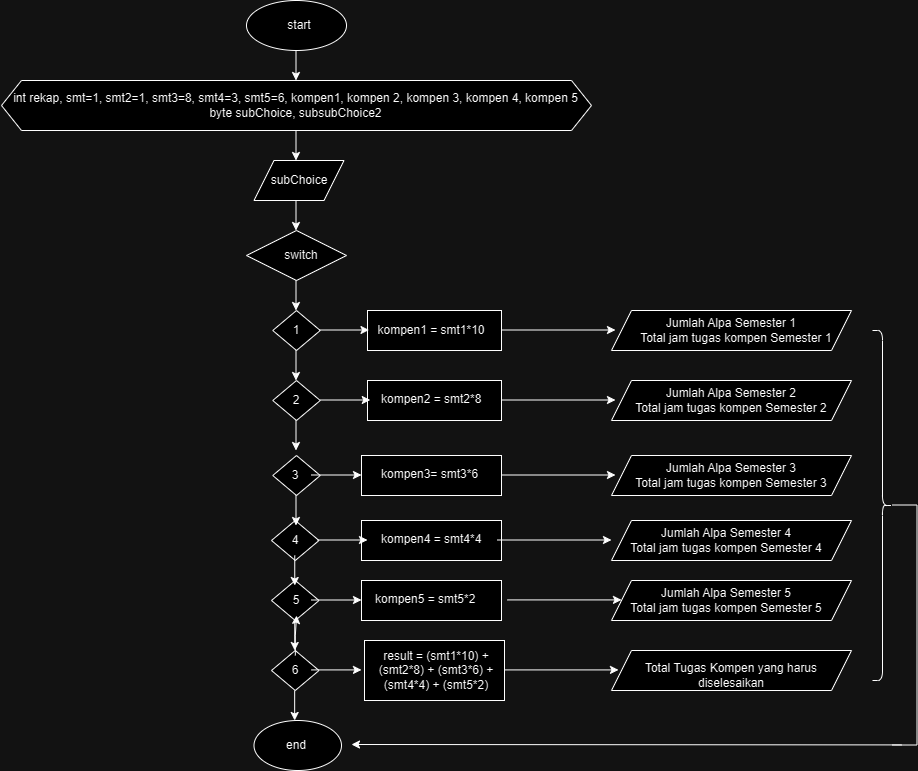

The diagram above was exported from draw.io. Its source (the exported page's mxGraphModel, read from the mxfile embedded in the PNG):
<mxGraphModel dx="2256" dy="918" grid="1" gridSize="10" guides="1" tooltips="1" connect="1" arrows="1" fold="1" page="1" pageScale="1" pageWidth="827" pageHeight="1169" math="0" shadow="0">
  <root>
    <mxCell id="0" />
    <mxCell id="1" parent="0" />
    <mxCell id="MNogWcgBni8cXvnz-1Rz-1" value="" style="ellipse;whiteSpace=wrap;html=1;" vertex="1" parent="1">
      <mxGeometry x="125" y="10" width="100" height="50" as="geometry" />
    </mxCell>
    <mxCell id="MNogWcgBni8cXvnz-1Rz-11" value="" style="shape=hexagon;perimeter=hexagonPerimeter2;whiteSpace=wrap;html=1;fixedSize=1;" vertex="1" parent="1">
      <mxGeometry x="-120" y="90" width="590" height="50" as="geometry" />
    </mxCell>
    <mxCell id="MNogWcgBni8cXvnz-1Rz-15" value="start" style="text;strokeColor=none;align=center;fillColor=none;html=1;verticalAlign=middle;whiteSpace=wrap;rounded=0;" vertex="1" parent="1">
      <mxGeometry x="147.5" y="20" width="60" height="30" as="geometry" />
    </mxCell>
    <mxCell id="MNogWcgBni8cXvnz-1Rz-16" value="" style="rhombus;whiteSpace=wrap;html=1;" vertex="1" parent="1">
      <mxGeometry x="125" y="240" width="100" height="50" as="geometry" />
    </mxCell>
    <mxCell id="MNogWcgBni8cXvnz-1Rz-17" value="" style="shape=parallelogram;perimeter=parallelogramPerimeter;whiteSpace=wrap;html=1;fixedSize=1;" vertex="1" parent="1">
      <mxGeometry x="132.5" y="170" width="90" height="40" as="geometry" />
    </mxCell>
    <mxCell id="MNogWcgBni8cXvnz-1Rz-19" value="subChoice" style="text;strokeColor=none;align=center;fillColor=none;html=1;verticalAlign=middle;whiteSpace=wrap;rounded=0;" vertex="1" parent="1">
      <mxGeometry x="147.5" y="175" width="60" height="30" as="geometry" />
    </mxCell>
    <mxCell id="MNogWcgBni8cXvnz-1Rz-21" value="switch" style="text;strokeColor=none;align=center;fillColor=none;html=1;verticalAlign=middle;whiteSpace=wrap;rounded=0;" vertex="1" parent="1">
      <mxGeometry x="150" y="250" width="60" height="30" as="geometry" />
    </mxCell>
    <mxCell id="MNogWcgBni8cXvnz-1Rz-22" value="" style="rhombus;whiteSpace=wrap;html=1;" vertex="1" parent="1">
      <mxGeometry x="151.25" y="320" width="47.5" height="40" as="geometry" />
    </mxCell>
    <mxCell id="MNogWcgBni8cXvnz-1Rz-23" value="" style="rhombus;whiteSpace=wrap;html=1;" vertex="1" parent="1">
      <mxGeometry x="150" y="660" width="47.5" height="40" as="geometry" />
    </mxCell>
    <mxCell id="MNogWcgBni8cXvnz-1Rz-24" value="" style="rhombus;whiteSpace=wrap;html=1;" vertex="1" parent="1">
      <mxGeometry x="151.25" y="390" width="47.5" height="40" as="geometry" />
    </mxCell>
    <mxCell id="MNogWcgBni8cXvnz-1Rz-26" value="" style="rhombus;whiteSpace=wrap;html=1;" vertex="1" parent="1">
      <mxGeometry x="151.25" y="465" width="47.5" height="40" as="geometry" />
    </mxCell>
    <mxCell id="MNogWcgBni8cXvnz-1Rz-27" value="" style="rhombus;whiteSpace=wrap;html=1;" vertex="1" parent="1">
      <mxGeometry x="150" y="530" width="47.5" height="40" as="geometry" />
    </mxCell>
    <mxCell id="MNogWcgBni8cXvnz-1Rz-28" value="" style="rhombus;whiteSpace=wrap;html=1;" vertex="1" parent="1">
      <mxGeometry x="150" y="590" width="47.5" height="40" as="geometry" />
    </mxCell>
    <mxCell id="MNogWcgBni8cXvnz-1Rz-29" value="1" style="text;strokeColor=none;align=center;fillColor=none;html=1;verticalAlign=middle;whiteSpace=wrap;rounded=0;" vertex="1" parent="1">
      <mxGeometry x="145" y="325" width="60" height="30" as="geometry" />
    </mxCell>
    <mxCell id="MNogWcgBni8cXvnz-1Rz-30" value="2" style="text;strokeColor=none;align=center;fillColor=none;html=1;verticalAlign=middle;whiteSpace=wrap;rounded=0;" vertex="1" parent="1">
      <mxGeometry x="145" y="395" width="60" height="30" as="geometry" />
    </mxCell>
    <mxCell id="MNogWcgBni8cXvnz-1Rz-31" value="3" style="text;strokeColor=none;align=center;fillColor=none;html=1;verticalAlign=middle;whiteSpace=wrap;rounded=0;" vertex="1" parent="1">
      <mxGeometry x="143.75" y="470" width="60" height="30" as="geometry" />
    </mxCell>
    <mxCell id="MNogWcgBni8cXvnz-1Rz-32" value="4" style="text;strokeColor=none;align=center;fillColor=none;html=1;verticalAlign=middle;whiteSpace=wrap;rounded=0;" vertex="1" parent="1">
      <mxGeometry x="143.75" y="535" width="60" height="30" as="geometry" />
    </mxCell>
    <mxCell id="MNogWcgBni8cXvnz-1Rz-33" value="5" style="text;strokeColor=none;align=center;fillColor=none;html=1;verticalAlign=middle;whiteSpace=wrap;rounded=0;" vertex="1" parent="1">
      <mxGeometry x="145" y="595" width="60" height="30" as="geometry" />
    </mxCell>
    <mxCell id="MNogWcgBni8cXvnz-1Rz-34" value="" style="endArrow=classic;html=1;rounded=0;" edge="1" parent="1">
      <mxGeometry width="50" height="50" relative="1" as="geometry">
        <mxPoint x="174.5" y="60" as="sourcePoint" />
        <mxPoint x="174.5" y="90" as="targetPoint" />
      </mxGeometry>
    </mxCell>
    <mxCell id="MNogWcgBni8cXvnz-1Rz-35" value="" style="endArrow=classic;html=1;rounded=0;" edge="1" parent="1">
      <mxGeometry width="50" height="50" relative="1" as="geometry">
        <mxPoint x="174.5" y="140" as="sourcePoint" />
        <mxPoint x="174.5" y="170" as="targetPoint" />
      </mxGeometry>
    </mxCell>
    <mxCell id="MNogWcgBni8cXvnz-1Rz-36" value="" style="endArrow=classic;html=1;rounded=0;" edge="1" parent="1">
      <mxGeometry width="50" height="50" relative="1" as="geometry">
        <mxPoint x="174.5" y="210" as="sourcePoint" />
        <mxPoint x="174.5" y="240" as="targetPoint" />
      </mxGeometry>
    </mxCell>
    <mxCell id="MNogWcgBni8cXvnz-1Rz-37" value="" style="endArrow=classic;html=1;rounded=0;" edge="1" parent="1">
      <mxGeometry width="50" height="50" relative="1" as="geometry">
        <mxPoint x="174.5" y="290" as="sourcePoint" />
        <mxPoint x="174.5" y="320" as="targetPoint" />
      </mxGeometry>
    </mxCell>
    <mxCell id="MNogWcgBni8cXvnz-1Rz-12" value="int rekap, smt=1, smt2=1, smt3=8, smt4=3, smt5=6, kompen1, kompen 2, kompen 3, kompen 4, kompen 5&lt;br&gt;byte subChoice, subsubChoice2" style="text;html=1;align=center;verticalAlign=middle;resizable=0;points=[];autosize=1;strokeColor=none;fillColor=none;" vertex="1" parent="1">
      <mxGeometry x="-121.25" y="95" width="590" height="40" as="geometry" />
    </mxCell>
    <mxCell id="MNogWcgBni8cXvnz-1Rz-40" value="" style="endArrow=classic;html=1;rounded=0;" edge="1" parent="1">
      <mxGeometry width="50" height="50" relative="1" as="geometry">
        <mxPoint x="174.5" y="360" as="sourcePoint" />
        <mxPoint x="174.5" y="390" as="targetPoint" />
      </mxGeometry>
    </mxCell>
    <mxCell id="MNogWcgBni8cXvnz-1Rz-42" value="" style="endArrow=classic;html=1;rounded=0;" edge="1" parent="1">
      <mxGeometry width="50" height="50" relative="1" as="geometry">
        <mxPoint x="174.5" y="430" as="sourcePoint" />
        <mxPoint x="174.5" y="460" as="targetPoint" />
      </mxGeometry>
    </mxCell>
    <mxCell id="MNogWcgBni8cXvnz-1Rz-43" value="" style="endArrow=classic;html=1;rounded=0;" edge="1" parent="1">
      <mxGeometry width="50" height="50" relative="1" as="geometry">
        <mxPoint x="173.25" y="565" as="sourcePoint" />
        <mxPoint x="173.25" y="595" as="targetPoint" />
      </mxGeometry>
    </mxCell>
    <mxCell id="MNogWcgBni8cXvnz-1Rz-45" value="" style="endArrow=classic;html=1;rounded=0;" edge="1" parent="1">
      <mxGeometry width="50" height="50" relative="1" as="geometry">
        <mxPoint x="174.5" y="505" as="sourcePoint" />
        <mxPoint x="174.5" y="535" as="targetPoint" />
      </mxGeometry>
    </mxCell>
    <mxCell id="MNogWcgBni8cXvnz-1Rz-46" value="" style="endArrow=classic;html=1;rounded=0;" edge="1" parent="1">
      <mxGeometry width="50" height="50" relative="1" as="geometry">
        <mxPoint x="173.25" y="630" as="sourcePoint" />
        <mxPoint x="173.25" y="660" as="targetPoint" />
      </mxGeometry>
    </mxCell>
    <mxCell id="MNogWcgBni8cXvnz-1Rz-91" value="" style="edgeStyle=orthogonalEdgeStyle;rounded=0;orthogonalLoop=1;jettySize=auto;html=1;" edge="1" parent="1" source="MNogWcgBni8cXvnz-1Rz-47" target="MNogWcgBni8cXvnz-1Rz-33">
      <mxGeometry relative="1" as="geometry" />
    </mxCell>
    <mxCell id="MNogWcgBni8cXvnz-1Rz-47" value="6" style="text;strokeColor=none;align=center;fillColor=none;html=1;verticalAlign=middle;whiteSpace=wrap;rounded=0;" vertex="1" parent="1">
      <mxGeometry x="143.75" y="665" width="60" height="30" as="geometry" />
    </mxCell>
    <mxCell id="MNogWcgBni8cXvnz-1Rz-48" value="" style="shape=parallelogram;perimeter=parallelogramPerimeter;whiteSpace=wrap;html=1;fixedSize=1;" vertex="1" parent="1">
      <mxGeometry x="490" y="320" width="240" height="40" as="geometry" />
    </mxCell>
    <mxCell id="MNogWcgBni8cXvnz-1Rz-49" value="&lt;div&gt;Jumlah Alpa Semester 1&lt;/div&gt;&lt;div&gt;&amp;nbsp; &amp;nbsp;Total jam tugas kompen Semester 1&lt;span style=&quot;&quot;&gt;&lt;/span&gt;&lt;/div&gt;" style="text;strokeColor=none;align=center;fillColor=none;html=1;verticalAlign=middle;whiteSpace=wrap;rounded=0;" vertex="1" parent="1">
      <mxGeometry x="470" y="325" width="280" height="30" as="geometry" />
    </mxCell>
    <mxCell id="MNogWcgBni8cXvnz-1Rz-50" value="" style="shape=parallelogram;perimeter=parallelogramPerimeter;whiteSpace=wrap;html=1;fixedSize=1;" vertex="1" parent="1">
      <mxGeometry x="490" y="390" width="240" height="40" as="geometry" />
    </mxCell>
    <mxCell id="MNogWcgBni8cXvnz-1Rz-51" value="Jumlah Alpa Semester 2&lt;br&gt;Total jam tugas kompen Semester 2" style="text;strokeColor=none;align=center;fillColor=none;html=1;verticalAlign=middle;whiteSpace=wrap;rounded=0;" vertex="1" parent="1">
      <mxGeometry x="505" y="395" width="210" height="30" as="geometry" />
    </mxCell>
    <mxCell id="MNogWcgBni8cXvnz-1Rz-53" style="edgeStyle=orthogonalEdgeStyle;rounded=0;orthogonalLoop=1;jettySize=auto;html=1;exitX=0.5;exitY=1;exitDx=0;exitDy=0;" edge="1" parent="1" source="MNogWcgBni8cXvnz-1Rz-51" target="MNogWcgBni8cXvnz-1Rz-51">
      <mxGeometry relative="1" as="geometry" />
    </mxCell>
    <mxCell id="MNogWcgBni8cXvnz-1Rz-54" value="" style="shape=parallelogram;perimeter=parallelogramPerimeter;whiteSpace=wrap;html=1;fixedSize=1;" vertex="1" parent="1">
      <mxGeometry x="490" y="465" width="240" height="40" as="geometry" />
    </mxCell>
    <mxCell id="MNogWcgBni8cXvnz-1Rz-55" value="" style="shape=parallelogram;perimeter=parallelogramPerimeter;whiteSpace=wrap;html=1;fixedSize=1;" vertex="1" parent="1">
      <mxGeometry x="490" y="590" width="240" height="40" as="geometry" />
    </mxCell>
    <mxCell id="MNogWcgBni8cXvnz-1Rz-56" value="" style="shape=parallelogram;perimeter=parallelogramPerimeter;whiteSpace=wrap;html=1;fixedSize=1;" vertex="1" parent="1">
      <mxGeometry x="490" y="530" width="240" height="40" as="geometry" />
    </mxCell>
    <mxCell id="MNogWcgBni8cXvnz-1Rz-57" value="" style="shape=parallelogram;perimeter=parallelogramPerimeter;whiteSpace=wrap;html=1;fixedSize=1;" vertex="1" parent="1">
      <mxGeometry x="490" y="660" width="240" height="40" as="geometry" />
    </mxCell>
    <mxCell id="MNogWcgBni8cXvnz-1Rz-58" value="Jumlah Alpa Semester 3&lt;br&gt;Total jam tugas kompen Semester 3" style="text;strokeColor=none;align=center;fillColor=none;html=1;verticalAlign=middle;whiteSpace=wrap;rounded=0;" vertex="1" parent="1">
      <mxGeometry x="505" y="470" width="210" height="30" as="geometry" />
    </mxCell>
    <mxCell id="MNogWcgBni8cXvnz-1Rz-59" value="Jumlah Alpa Semester 4&lt;br&gt;Total jam tugas kompen Semester 4" style="text;strokeColor=none;align=center;fillColor=none;html=1;verticalAlign=middle;whiteSpace=wrap;rounded=0;" vertex="1" parent="1">
      <mxGeometry x="500" y="535" width="210" height="30" as="geometry" />
    </mxCell>
    <mxCell id="MNogWcgBni8cXvnz-1Rz-60" value="Jumlah Alpa Semester 5&lt;br&gt;Total jam tugas kompen Semester 5" style="text;strokeColor=none;align=center;fillColor=none;html=1;verticalAlign=middle;whiteSpace=wrap;rounded=0;" vertex="1" parent="1">
      <mxGeometry x="500" y="595" width="210" height="30" as="geometry" />
    </mxCell>
    <mxCell id="MNogWcgBni8cXvnz-1Rz-62" value="Total Tugas Kompen yang harus diselesaikan" style="text;strokeColor=none;align=center;fillColor=none;html=1;verticalAlign=middle;whiteSpace=wrap;rounded=0;" vertex="1" parent="1">
      <mxGeometry x="495" y="670" width="230" height="30" as="geometry" />
    </mxCell>
    <mxCell id="MNogWcgBni8cXvnz-1Rz-63" value="" style="rounded=0;whiteSpace=wrap;html=1;" vertex="1" parent="1">
      <mxGeometry x="246" y="320" width="134" height="40" as="geometry" />
    </mxCell>
    <mxCell id="MNogWcgBni8cXvnz-1Rz-64" value="" style="rounded=0;whiteSpace=wrap;html=1;" vertex="1" parent="1">
      <mxGeometry x="246" y="390" width="134" height="40" as="geometry" />
    </mxCell>
    <mxCell id="MNogWcgBni8cXvnz-1Rz-65" value="" style="rounded=0;whiteSpace=wrap;html=1;" vertex="1" parent="1">
      <mxGeometry x="240" y="465" width="140" height="40" as="geometry" />
    </mxCell>
    <mxCell id="MNogWcgBni8cXvnz-1Rz-66" value="" style="rounded=0;whiteSpace=wrap;html=1;" vertex="1" parent="1">
      <mxGeometry x="240" y="530" width="140" height="40" as="geometry" />
    </mxCell>
    <mxCell id="MNogWcgBni8cXvnz-1Rz-67" value="" style="rounded=0;whiteSpace=wrap;html=1;" vertex="1" parent="1">
      <mxGeometry x="240" y="590" width="140" height="40" as="geometry" />
    </mxCell>
    <mxCell id="MNogWcgBni8cXvnz-1Rz-68" value="kompen1 = smt1*10" style="text;strokeColor=none;align=center;fillColor=none;html=1;verticalAlign=middle;whiteSpace=wrap;rounded=0;" vertex="1" parent="1">
      <mxGeometry x="250" y="325" width="120" height="30" as="geometry" />
    </mxCell>
    <mxCell id="MNogWcgBni8cXvnz-1Rz-69" value="kompen2 = smt2*8" style="text;whiteSpace=wrap;" vertex="1" parent="1">
      <mxGeometry x="258" y="395" width="122" height="40" as="geometry" />
    </mxCell>
    <mxCell id="MNogWcgBni8cXvnz-1Rz-70" value="kompen3= smt3*6" style="text;whiteSpace=wrap;" vertex="1" parent="1">
      <mxGeometry x="258" y="470" width="122" height="40" as="geometry" />
    </mxCell>
    <mxCell id="MNogWcgBni8cXvnz-1Rz-72" value="kompen4 = smt4*4" style="text;whiteSpace=wrap;" vertex="1" parent="1">
      <mxGeometry x="258" y="535" width="122" height="40" as="geometry" />
    </mxCell>
    <mxCell id="MNogWcgBni8cXvnz-1Rz-73" value="kompen5 = smt5*2" style="text;whiteSpace=wrap;" vertex="1" parent="1">
      <mxGeometry x="252" y="595" width="118" height="40" as="geometry" />
    </mxCell>
    <mxCell id="MNogWcgBni8cXvnz-1Rz-75" value="" style="endArrow=classic;html=1;rounded=0;" edge="1" parent="1">
      <mxGeometry width="50" height="50" relative="1" as="geometry">
        <mxPoint x="197.5" y="339.5" as="sourcePoint" />
        <mxPoint x="247.5" y="339.5" as="targetPoint" />
      </mxGeometry>
    </mxCell>
    <mxCell id="MNogWcgBni8cXvnz-1Rz-76" value="" style="endArrow=classic;html=1;rounded=0;" edge="1" parent="1">
      <mxGeometry width="50" height="50" relative="1" as="geometry">
        <mxPoint x="198.75" y="409.5" as="sourcePoint" />
        <mxPoint x="248.75" y="409.5" as="targetPoint" />
      </mxGeometry>
    </mxCell>
    <mxCell id="MNogWcgBni8cXvnz-1Rz-77" value="" style="endArrow=classic;html=1;rounded=0;" edge="1" parent="1">
      <mxGeometry width="50" height="50" relative="1" as="geometry">
        <mxPoint x="190" y="484.5" as="sourcePoint" />
        <mxPoint x="240" y="484.5" as="targetPoint" />
      </mxGeometry>
    </mxCell>
    <mxCell id="MNogWcgBni8cXvnz-1Rz-78" value="" style="endArrow=classic;html=1;rounded=0;" edge="1" parent="1">
      <mxGeometry width="50" height="50" relative="1" as="geometry">
        <mxPoint x="196" y="549.5" as="sourcePoint" />
        <mxPoint x="246" y="549.5" as="targetPoint" />
      </mxGeometry>
    </mxCell>
    <mxCell id="MNogWcgBni8cXvnz-1Rz-79" value="" style="endArrow=classic;html=1;rounded=0;" edge="1" parent="1">
      <mxGeometry width="50" height="50" relative="1" as="geometry">
        <mxPoint x="190" y="609.5" as="sourcePoint" />
        <mxPoint x="240" y="609.5" as="targetPoint" />
      </mxGeometry>
    </mxCell>
    <mxCell id="MNogWcgBni8cXvnz-1Rz-80" value="" style="endArrow=classic;html=1;rounded=0;" edge="1" parent="1">
      <mxGeometry width="50" height="50" relative="1" as="geometry">
        <mxPoint x="380" y="339.5" as="sourcePoint" />
        <mxPoint x="494" y="339.5" as="targetPoint" />
      </mxGeometry>
    </mxCell>
    <mxCell id="MNogWcgBni8cXvnz-1Rz-82" value="" style="endArrow=classic;html=1;rounded=0;" edge="1" parent="1">
      <mxGeometry width="50" height="50" relative="1" as="geometry">
        <mxPoint x="380" y="409.5" as="sourcePoint" />
        <mxPoint x="494" y="409.5" as="targetPoint" />
      </mxGeometry>
    </mxCell>
    <mxCell id="MNogWcgBni8cXvnz-1Rz-83" value="" style="endArrow=classic;html=1;rounded=0;" edge="1" parent="1">
      <mxGeometry width="50" height="50" relative="1" as="geometry">
        <mxPoint x="380" y="484.5" as="sourcePoint" />
        <mxPoint x="494" y="484.5" as="targetPoint" />
      </mxGeometry>
    </mxCell>
    <mxCell id="MNogWcgBni8cXvnz-1Rz-84" value="" style="endArrow=classic;html=1;rounded=0;" edge="1" parent="1">
      <mxGeometry width="50" height="50" relative="1" as="geometry">
        <mxPoint x="376" y="549.5" as="sourcePoint" />
        <mxPoint x="490" y="549.5" as="targetPoint" />
      </mxGeometry>
    </mxCell>
    <mxCell id="MNogWcgBni8cXvnz-1Rz-85" value="" style="endArrow=classic;html=1;rounded=0;" edge="1" parent="1">
      <mxGeometry width="50" height="50" relative="1" as="geometry">
        <mxPoint x="383" y="679.41" as="sourcePoint" />
        <mxPoint x="497" y="679.41" as="targetPoint" />
      </mxGeometry>
    </mxCell>
    <mxCell id="MNogWcgBni8cXvnz-1Rz-86" value="" style="rounded=0;whiteSpace=wrap;html=1;" vertex="1" parent="1">
      <mxGeometry x="243" y="650" width="140" height="60" as="geometry" />
    </mxCell>
    <mxCell id="MNogWcgBni8cXvnz-1Rz-87" value="" style="endArrow=classic;html=1;rounded=0;" edge="1" parent="1">
      <mxGeometry width="50" height="50" relative="1" as="geometry">
        <mxPoint x="190" y="679.41" as="sourcePoint" />
        <mxPoint x="240" y="679.41" as="targetPoint" />
      </mxGeometry>
    </mxCell>
    <mxCell id="MNogWcgBni8cXvnz-1Rz-88" value="result = (smt1*10) + (smt2*8) + (smt3*6) + (smt4*4) + (smt5*2)" style="text;strokeColor=none;align=center;fillColor=none;html=1;verticalAlign=middle;whiteSpace=wrap;rounded=0;" vertex="1" parent="1">
      <mxGeometry x="240" y="665" width="150" height="30" as="geometry" />
    </mxCell>
    <mxCell id="MNogWcgBni8cXvnz-1Rz-89" value="" style="endArrow=classic;html=1;rounded=0;" edge="1" parent="1">
      <mxGeometry width="50" height="50" relative="1" as="geometry">
        <mxPoint x="386" y="609.41" as="sourcePoint" />
        <mxPoint x="500" y="609.41" as="targetPoint" />
      </mxGeometry>
    </mxCell>
    <mxCell id="MNogWcgBni8cXvnz-1Rz-90" value="" style="ellipse;whiteSpace=wrap;html=1;" vertex="1" parent="1">
      <mxGeometry x="132.5" y="730" width="87.5" height="50" as="geometry" />
    </mxCell>
    <mxCell id="MNogWcgBni8cXvnz-1Rz-92" value="" style="endArrow=classic;html=1;rounded=0;" edge="1" parent="1">
      <mxGeometry width="50" height="50" relative="1" as="geometry">
        <mxPoint x="173.16" y="700" as="sourcePoint" />
        <mxPoint x="173.16" y="730" as="targetPoint" />
      </mxGeometry>
    </mxCell>
    <mxCell id="MNogWcgBni8cXvnz-1Rz-93" value="end" style="text;strokeColor=none;align=center;fillColor=none;html=1;verticalAlign=middle;whiteSpace=wrap;rounded=0;" vertex="1" parent="1">
      <mxGeometry x="145" y="740" width="60" height="30" as="geometry" />
    </mxCell>
    <mxCell id="MNogWcgBni8cXvnz-1Rz-94" value="" style="shape=curlyBracket;whiteSpace=wrap;html=1;rounded=1;flipH=1;labelPosition=right;verticalLabelPosition=middle;align=left;verticalAlign=middle;" vertex="1" parent="1">
      <mxGeometry x="751" y="340" width="20" height="350" as="geometry" />
    </mxCell>
    <mxCell id="MNogWcgBni8cXvnz-1Rz-99" value="" style="shape=partialRectangle;whiteSpace=wrap;html=1;bottom=1;right=1;left=1;top=0;fillColor=none;routingCenterX=-0.5;rotation=-90;" vertex="1" parent="1">
      <mxGeometry x="663" y="622" width="240" height="25" as="geometry" />
    </mxCell>
    <mxCell id="MNogWcgBni8cXvnz-1Rz-100" value="" style="endArrow=classic;html=1;rounded=0;" edge="1" parent="1">
      <mxGeometry width="50" height="50" relative="1" as="geometry">
        <mxPoint x="780" y="754.41" as="sourcePoint" />
        <mxPoint x="230" y="754" as="targetPoint" />
      </mxGeometry>
    </mxCell>
  </root>
</mxGraphModel>